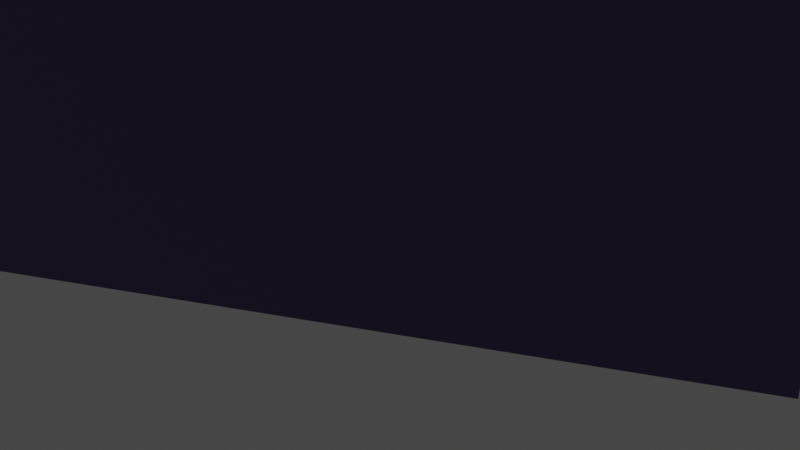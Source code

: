 # Source: J7.PiramideTriangularElongada.blend  (saved by Blender 3.2.14; exported with 4.5.12 LTS)
import bpy
from mathutils import Matrix  # noqa: F401  (used for matrix-valued properties, if any)

bpy.ops.wm.read_factory_settings(use_empty=True)
scene = bpy.context.scene
scene.name = 'Scene'

# ---- collections
col_collection = bpy.data.collections.new('Collection'); scene.collection.children.link(col_collection)

# ---- materials (node trees are filled in below, after node groups)
mat_material = bpy.data.materials.new('Material')
mat_material.alpha_threshold = 0.0
mat_material.use_transparent_shadow = False
mat_material.line_color = (0.0, 0.0, 0.0, 1.0)
mat_material_001 = bpy.data.materials.new('Material.001')
mat_material_001.use_transparent_shadow = False

# ---- material node trees
mat_material.use_nodes = True; mat_material.node_tree.nodes.clear()
_N = mat_material.node_tree.nodes; _L = mat_material.node_tree.links
n0 = _N.new('ShaderNodeOutputMaterial'); n0.name = 'Material Output'; n0.location = (300, 300)
n1 = _N.new('ShaderNodeBsdfPrincipled'); n1.name = 'Principled BSDF'; n1.location = (10, 300)
n1.distribution = 'GGX'
n1.subsurface_method = 'RANDOM_WALK_SKIN'
n1.inputs[0].default_value = (0.1095, 0.0648, 0.2016, 1.0)
n1.inputs[2].default_value = 0.4
n1.inputs[3].default_value = 1.45
n1.inputs[27].default_value = (0.0, 0.0, 0.0, 1.0)
n1.inputs[28].default_value = 1.0
_L.new(n1.outputs[0], n0.inputs[0])
n0.is_active_output = True
mat_material_001.use_nodes = True; mat_material_001.node_tree.nodes.clear()
_N = mat_material_001.node_tree.nodes; _L = mat_material_001.node_tree.links
n0 = _N.new('ShaderNodeBsdfPrincipled'); n0.name = 'Principled BSDF'; n0.location = (10, 300)
n0.distribution = 'GGX'
n0.subsurface_method = 'RANDOM_WALK_SKIN'
n0.inputs[0].default_value = (0.06301, 0.4287, 0.2705, 1.0)
n0.inputs[3].default_value = 1.45
n0.inputs[27].default_value = (0.0, 0.0, 0.0, 1.0)
n0.inputs[28].default_value = 1.0
n1 = _N.new('ShaderNodeOutputMaterial'); n1.name = 'Material Output'; n1.location = (300, 300)
_L.new(n0.outputs[0], n1.inputs[0])
n1.is_active_output = True

# ---- world
world_world = bpy.data.worlds.new('World'); scene.world = world_world
world_world.use_nodes = True; world_world.node_tree.nodes.clear()
_N = world_world.node_tree.nodes; _L = world_world.node_tree.links
n0 = _N.new('ShaderNodeOutputWorld'); n0.name = 'World Output'; n0.location = (300, 300)
n1 = _N.new('ShaderNodeBackground'); n1.name = 'Background'; n1.location = (10, 300)
n1.inputs[0].default_value = (0.05088, 0.05088, 0.05088, 1.0)
_L.new(n1.outputs[0], n0.inputs[0])
n0.is_active_output = True
world_world.color = (0.05088, 0.05088, 0.05088)
world_world.use_sun_shadow = False
world_world.sun_shadow_jitter_overblur = 0.0

# ---- cameras
cam_camera = bpy.data.cameras.new('Camera')
cam_camera.clip_end = 100.0
cam_camera.ortho_scale = 7.314

# ---- lights
light_light = bpy.data.lights.new('Light', 'POINT')
light_light.transmission_factor = 0.0
light_light.energy = 1000.0
light_light.shadow_soft_size = 0.1
light_light.shadow_maximum_resolution = 0.006
light_light.use_absolute_resolution = True

# ---- meshes
me_j7_piramidetriangularelongada = bpy.data.meshes.new('J7.Piramidetriangularelongada')
me_j7_piramidetriangularelongada.from_pydata([(-2.193, -3.798, 3.798), (-2.193, 3.798, 3.798), (-2.193, 3.798, -3.798), (4.386, 0.0, -3.798), (4.386, 0.0, 3.798), (-2.193, -3.798, -3.798), (0.0, 0.0, 10.0)], [], [(0, 1, 2), (3, 2, 1), (4, 0, 3), (4, 3, 1), (5, 3, 0), (5, 0, 2), (5, 2, 3), (6, 1, 0), (6, 0, 4), (6, 4, 1)])
me_j7_piramidetriangularelongada.polygons.foreach_set('material_index', [0, 0, 0, 0, 0, 0, 1, 1, 1, 1])
me_j7_piramidetriangularelongada.materials.append(mat_material)
me_j7_piramidetriangularelongada.materials.append(mat_material_001)
me_j7_piramidetriangularelongada.update()

# ---- objects
ob_light = bpy.data.objects.new('Light', light_light)
ob_camera = bpy.data.objects.new('Camera', cam_camera)
ob_j7_piramidetriangularelongada = bpy.data.objects.new('J7.Piramidetriangularelongada', me_j7_piramidetriangularelongada)

# ---- transforms, parenting, visibility, modifiers, constraints
ob_light.location = (4.076, 1.005, 5.904)
ob_light.rotation_euler = (0.6503, 0.05522, 1.866)
ob_light.lock_rotations_4d = False
ob_light.empty_display_type = 'ARROWS'
ob_light.color = (0.0, 0.0, 0.0, 0.0)
ob_light.lineart.crease_threshold = 0.0
ob_camera.location = (7.359, -6.926, 4.958)
ob_camera.rotation_euler = (1.109, 0.0, 0.8149)
ob_camera.lock_rotations_4d = False
ob_camera.empty_display_type = 'ARROWS'
ob_camera.color = (0.0, 0.0, 0.0, 0.0)
ob_camera.display_type = 'WIRE'
ob_camera.lineart.crease_threshold = 0.0
ob_j7_piramidetriangularelongada.location = (0.0, 0.0, 3.85)

# ---- collection membership
col_collection.objects.link(ob_light)
col_collection.objects.link(ob_camera)
col_collection.objects.link(ob_j7_piramidetriangularelongada)

# ---- scene / render settings (as saved in the file)
scene.camera = ob_camera
scene.frame_start = 1; scene.frame_end = 250; scene.frame_set(1)
scene.render.engine = 'BLENDER_EEVEE_NEXT'
scene.cycles.sampling_pattern = 'TABULATED_SOBOL'
scene.cycles.use_light_tree = False
scene.view_settings.view_transform = 'Filmic'
bpy.context.view_layer.update()
